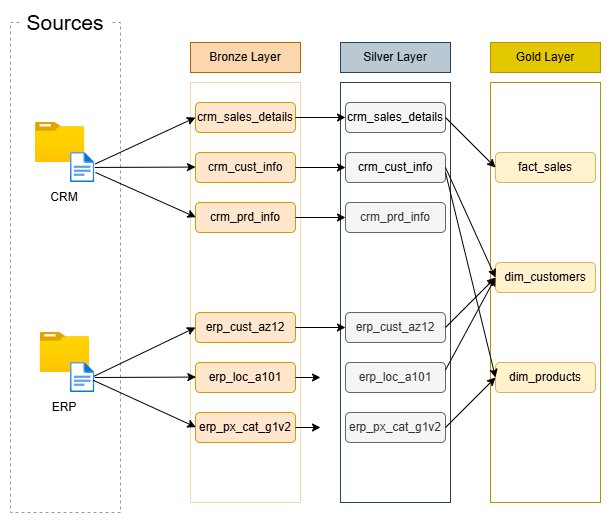

The diagram above was exported from draw.io. Its source (the exported page's mxGraphModel, read from the mxfile embedded in the PNG):
<mxGraphModel dx="622" dy="1389" grid="1" gridSize="10" guides="1" tooltips="1" connect="1" arrows="1" fold="1" page="1" pageScale="1" pageWidth="1169" pageHeight="827" math="0" shadow="0">
  <root>
    <mxCell id="0" />
    <mxCell id="1" parent="0" />
    <mxCell id="NzqbKweIn8-qOkU8wSZD-1" parent="1" style="rounded=0;whiteSpace=wrap;html=1;fillColor=none;dashed=1;strokeColor=#9A9A9A;" value="" vertex="1">
      <mxGeometry height="490" width="110" x="310" y="350" as="geometry" />
    </mxCell>
    <mxCell id="NzqbKweIn8-qOkU8wSZD-2" parent="1" style="text;html=1;whiteSpace=wrap;strokeColor=none;fillColor=default;align=center;verticalAlign=middle;rounded=0;" value="&lt;font style=&quot;font-size: 21px;&quot;&gt;Sources&lt;/font&gt;" vertex="1">
      <mxGeometry height="20" width="90" x="320" y="340" as="geometry" />
    </mxCell>
    <mxCell id="NzqbKweIn8-qOkU8wSZD-4" parent="1" style="rounded=0;whiteSpace=wrap;html=1;fillColor=none;strokeColor=light-dark(#fad7ac, #696969);gradientColor=none;" value="" vertex="1">
      <mxGeometry height="420" width="110" x="490" y="410" as="geometry" />
    </mxCell>
    <mxCell id="NzqbKweIn8-qOkU8wSZD-5" parent="1" style="text;html=1;whiteSpace=wrap;strokeColor=#b46504;fillColor=#fad7ac;align=center;verticalAlign=middle;rounded=0;" value="Bronze Layer" vertex="1">
      <mxGeometry height="30" width="110" x="490" y="370" as="geometry" />
    </mxCell>
    <mxCell id="NzqbKweIn8-qOkU8wSZD-6" parent="1" style="rounded=0;whiteSpace=wrap;html=1;fillColor=none;strokeColor=#23445d;" value="" vertex="1">
      <mxGeometry height="420" width="110" x="640" y="410" as="geometry" />
    </mxCell>
    <mxCell id="NzqbKweIn8-qOkU8wSZD-7" parent="1" style="text;html=1;whiteSpace=wrap;strokeColor=#23445d;fillColor=#bac8d3;align=center;verticalAlign=middle;rounded=0;" value="Silver Layer" vertex="1">
      <mxGeometry height="30" width="110" x="640" y="370" as="geometry" />
    </mxCell>
    <mxCell id="NzqbKweIn8-qOkU8wSZD-8" parent="1" style="rounded=0;whiteSpace=wrap;html=1;fillColor=none;strokeColor=#B09500;fontColor=#000000;" value="" vertex="1">
      <mxGeometry height="420" width="110" x="790" y="410" as="geometry" />
    </mxCell>
    <mxCell id="NzqbKweIn8-qOkU8wSZD-9" parent="1" style="text;html=1;whiteSpace=wrap;strokeColor=#B09500;fillColor=#e3c800;align=center;verticalAlign=middle;rounded=0;fontColor=#000000;" value="Gold Layer" vertex="1">
      <mxGeometry height="30" width="110" x="790" y="370" as="geometry" />
    </mxCell>
    <mxCell id="NzqbKweIn8-qOkU8wSZD-11" parent="1" style="image;aspect=fixed;html=1;points=[];align=center;fontSize=12;image=img/lib/azure2/general/Folder_Blank.svg;" value="" vertex="1">
      <mxGeometry height="40" width="49.29" x="335" y="450" as="geometry" />
    </mxCell>
    <mxCell id="NzqbKweIn8-qOkU8wSZD-12" parent="1" style="image;aspect=fixed;html=1;points=[];align=center;fontSize=12;image=img/lib/azure2/general/File.svg;" value="" vertex="1">
      <mxGeometry height="30" width="24.35" x="370" y="480" as="geometry" />
    </mxCell>
    <mxCell id="NzqbKweIn8-qOkU8wSZD-38" parent="1" style="image;aspect=fixed;html=1;points=[];align=center;fontSize=12;image=img/lib/azure2/general/Folder_Blank.svg;" value="" vertex="1">
      <mxGeometry height="40" width="49.29" x="339.71000000000004" y="660" as="geometry" />
    </mxCell>
    <mxCell id="NzqbKweIn8-qOkU8wSZD-39" parent="1" style="text;html=1;whiteSpace=wrap;strokeColor=none;fillColor=none;align=center;verticalAlign=middle;rounded=0;" value="CRM" vertex="1">
      <mxGeometry height="30" width="60" x="334.35" y="510" as="geometry" />
    </mxCell>
    <mxCell id="NzqbKweIn8-qOkU8wSZD-40" parent="1" style="text;html=1;whiteSpace=wrap;strokeColor=none;fillColor=none;align=center;verticalAlign=middle;rounded=0;" value="ERP" vertex="1">
      <mxGeometry height="30" width="60" x="334.35" y="720" as="geometry" />
    </mxCell>
    <mxCell id="NzqbKweIn8-qOkU8wSZD-41" parent="1" style="image;aspect=fixed;html=1;points=[];align=center;fontSize=12;image=img/lib/azure2/general/File.svg;" value="" vertex="1">
      <mxGeometry height="30" width="24.35" x="370" y="690" as="geometry" />
    </mxCell>
    <mxCell id="NzqbKweIn8-qOkU8wSZD-42" parent="1" style="rounded=1;whiteSpace=wrap;html=1;fillColor=#ffe6cc;strokeColor=#d79b00;" value="crm_sales_details" vertex="1">
      <mxGeometry height="30" width="100" x="495" y="430" as="geometry" />
    </mxCell>
    <mxCell id="NzqbKweIn8-qOkU8wSZD-43" parent="1" style="rounded=1;whiteSpace=wrap;html=1;fillColor=#ffe6cc;strokeColor=#d79b00;" value="crm_cust_info" vertex="1">
      <mxGeometry height="30" width="100" x="495" y="480" as="geometry" />
    </mxCell>
    <mxCell id="NzqbKweIn8-qOkU8wSZD-44" parent="1" style="rounded=1;whiteSpace=wrap;html=1;fillColor=#ffe6cc;strokeColor=#d79b00;" value="crm_prd_info" vertex="1">
      <mxGeometry height="30" width="100" x="495" y="530" as="geometry" />
    </mxCell>
    <mxCell id="NzqbKweIn8-qOkU8wSZD-45" parent="1" style="rounded=1;whiteSpace=wrap;html=1;fillColor=#ffe6cc;strokeColor=#d79b00;" value="erp_cust_az12" vertex="1">
      <mxGeometry height="30" width="100" x="495" y="640" as="geometry" />
    </mxCell>
    <mxCell id="NzqbKweIn8-qOkU8wSZD-46" parent="1" style="rounded=1;whiteSpace=wrap;html=1;fillColor=#ffe6cc;strokeColor=#d79b00;" value="erp_loc_a101" vertex="1">
      <mxGeometry height="30" width="100" x="495" y="690" as="geometry" />
    </mxCell>
    <mxCell id="NzqbKweIn8-qOkU8wSZD-47" parent="1" style="rounded=1;whiteSpace=wrap;html=1;fillColor=#ffe6cc;strokeColor=#d79b00;" value="erp_px_cat_g1v2" vertex="1">
      <mxGeometry height="30" width="100" x="495" y="740" as="geometry" />
    </mxCell>
    <mxCell id="NzqbKweIn8-qOkU8wSZD-48" edge="1" parent="1" source="NzqbKweIn8-qOkU8wSZD-12" style="endArrow=classic;html=1;rounded=0;endFill=1;" value="">
      <mxGeometry height="50" relative="1" width="50" as="geometry">
        <mxPoint x="409.29" y="494.58" as="sourcePoint" />
        <mxPoint x="495" y="494.58" as="targetPoint" />
      </mxGeometry>
    </mxCell>
    <mxCell id="NzqbKweIn8-qOkU8wSZD-49" edge="1" parent="1" style="endArrow=classic;html=1;rounded=0;endFill=1;" value="">
      <mxGeometry height="50" relative="1" width="50" as="geometry">
        <mxPoint x="394.35" y="705" as="sourcePoint" />
        <mxPoint x="495.35" y="704.5799999999999" as="targetPoint" />
      </mxGeometry>
    </mxCell>
    <mxCell id="NzqbKweIn8-qOkU8wSZD-50" edge="1" parent="1" source="NzqbKweIn8-qOkU8wSZD-41" style="endArrow=classic;html=1;rounded=0;endFill=1;entryX=0;entryY=0.5;entryDx=0;entryDy=0;exitX=0.968;exitY=0.458;exitDx=0;exitDy=0;exitPerimeter=0;" target="NzqbKweIn8-qOkU8wSZD-45" value="">
      <mxGeometry height="50" relative="1" width="50" as="geometry">
        <mxPoint x="440" y="600.4200000000001" as="sourcePoint" />
        <mxPoint x="541" y="600" as="targetPoint" />
      </mxGeometry>
    </mxCell>
    <mxCell id="NzqbKweIn8-qOkU8wSZD-51" edge="1" parent="1" source="NzqbKweIn8-qOkU8wSZD-41" style="endArrow=classic;html=1;rounded=0;endFill=1;exitX=0.922;exitY=0.588;exitDx=0;exitDy=0;exitPerimeter=0;" value="">
      <mxGeometry height="50" relative="1" width="50" as="geometry">
        <mxPoint x="394.35" y="755.08" as="sourcePoint" />
        <mxPoint x="495.35" y="754.66" as="targetPoint" />
      </mxGeometry>
    </mxCell>
    <mxCell id="NzqbKweIn8-qOkU8wSZD-52" edge="1" parent="1" style="endArrow=classic;html=1;rounded=0;endFill=1;" value="">
      <mxGeometry height="50" relative="1" width="50" as="geometry">
        <mxPoint x="395" y="500" as="sourcePoint" />
        <mxPoint x="495.35" y="544.71" as="targetPoint" />
      </mxGeometry>
    </mxCell>
    <mxCell id="NzqbKweIn8-qOkU8wSZD-53" edge="1" parent="1" source="NzqbKweIn8-qOkU8wSZD-12" style="endArrow=classic;html=1;rounded=0;endFill=1;exitX=1.014;exitY=0.383;exitDx=0;exitDy=0;exitPerimeter=0;entryX=0;entryY=0.5;entryDx=0;entryDy=0;" target="NzqbKweIn8-qOkU8wSZD-42" value="">
      <mxGeometry height="50" relative="1" width="50" as="geometry">
        <mxPoint x="410" y="480.4200000000001" as="sourcePoint" />
        <mxPoint x="511" y="480" as="targetPoint" />
      </mxGeometry>
    </mxCell>
    <mxCell id="NzqbKweIn8-qOkU8wSZD-54" parent="1" style="rounded=1;whiteSpace=wrap;html=1;fillColor=#f5f5f5;strokeColor=#666666;fontColor=#333333;" value="&lt;span style=&quot;color: rgb(0, 0, 0);&quot;&gt;crm_sales_details&lt;/span&gt;" vertex="1">
      <mxGeometry height="30" width="100" x="645" y="430" as="geometry" />
    </mxCell>
    <mxCell id="NzqbKweIn8-qOkU8wSZD-55" parent="1" style="rounded=1;whiteSpace=wrap;html=1;fillColor=#f5f5f5;strokeColor=#666666;fontColor=#333333;" value="&lt;span style=&quot;color: rgb(0, 0, 0);&quot;&gt;crm_cust_info&lt;/span&gt;" vertex="1">
      <mxGeometry height="30" width="100" x="645" y="480" as="geometry" />
    </mxCell>
    <mxCell id="NzqbKweIn8-qOkU8wSZD-56" parent="1" style="rounded=1;whiteSpace=wrap;html=1;fillColor=#f5f5f5;strokeColor=#666666;fontColor=#333333;" value="crm_prd_info" vertex="1">
      <mxGeometry height="30" width="100" x="645" y="530" as="geometry" />
    </mxCell>
    <mxCell id="NzqbKweIn8-qOkU8wSZD-57" parent="1" style="rounded=1;whiteSpace=wrap;html=1;fillColor=#f5f5f5;strokeColor=#666666;fontColor=#333333;" value="erp_cust_az12" vertex="1">
      <mxGeometry height="30" width="100" x="645" y="640" as="geometry" />
    </mxCell>
    <mxCell id="NzqbKweIn8-qOkU8wSZD-58" parent="1" style="rounded=1;whiteSpace=wrap;html=1;fillColor=#f5f5f5;strokeColor=#666666;fontColor=#333333;" value="erp_loc_a101" vertex="1">
      <mxGeometry height="30" width="100" x="645" y="690" as="geometry" />
    </mxCell>
    <mxCell id="NzqbKweIn8-qOkU8wSZD-59" parent="1" style="rounded=1;whiteSpace=wrap;html=1;fillColor=#f5f5f5;strokeColor=#666666;fontColor=#333333;" value="erp_px_cat_g1v2" vertex="1">
      <mxGeometry height="30" width="100" x="645" y="740" as="geometry" />
    </mxCell>
    <mxCell id="NzqbKweIn8-qOkU8wSZD-60" parent="1" style="rounded=1;whiteSpace=wrap;html=1;fillColor=#fff2cc;strokeColor=#d6b656;" value="fact_sales" vertex="1">
      <mxGeometry height="30" width="100" x="795" y="480" as="geometry" />
    </mxCell>
    <mxCell id="NzqbKweIn8-qOkU8wSZD-61" parent="1" style="rounded=1;whiteSpace=wrap;html=1;fillColor=#fff2cc;strokeColor=#d6b656;" value="dim_customers" vertex="1">
      <mxGeometry height="30" width="100" x="795" y="590" as="geometry" />
    </mxCell>
    <mxCell id="NzqbKweIn8-qOkU8wSZD-62" parent="1" style="rounded=1;whiteSpace=wrap;html=1;fillColor=#fff2cc;strokeColor=#d6b656;" value="dim_products" vertex="1">
      <mxGeometry height="30" width="100" x="795" y="690" as="geometry" />
    </mxCell>
    <mxCell id="NzqbKweIn8-qOkU8wSZD-63" edge="1" parent="1" source="NzqbKweIn8-qOkU8wSZD-42" style="endArrow=classic;html=1;rounded=0;endFill=1;exitX=1;exitY=0.5;exitDx=0;exitDy=0;entryX=0;entryY=0.5;entryDx=0;entryDy=0;" target="NzqbKweIn8-qOkU8wSZD-54" value="">
      <mxGeometry height="50" relative="1" width="50" as="geometry">
        <mxPoint x="610" y="491" as="sourcePoint" />
        <mxPoint x="620" y="450" as="targetPoint" />
      </mxGeometry>
    </mxCell>
    <mxCell id="NzqbKweIn8-qOkU8wSZD-64" edge="1" parent="1" source="NzqbKweIn8-qOkU8wSZD-43" style="endArrow=classic;html=1;rounded=0;endFill=1;exitX=1;exitY=0.5;exitDx=0;exitDy=0;entryX=0;entryY=0.5;entryDx=0;entryDy=0;" target="NzqbKweIn8-qOkU8wSZD-55" value="">
      <mxGeometry height="50" relative="1" width="50" as="geometry">
        <mxPoint x="580" y="510" as="sourcePoint" />
        <mxPoint x="605" y="510" as="targetPoint" />
      </mxGeometry>
    </mxCell>
    <mxCell id="NzqbKweIn8-qOkU8wSZD-65" edge="1" parent="1" source="NzqbKweIn8-qOkU8wSZD-44" style="endArrow=classic;html=1;rounded=0;endFill=1;entryX=0;entryY=0.5;entryDx=0;entryDy=0;exitX=1;exitY=0.5;exitDx=0;exitDy=0;" target="NzqbKweIn8-qOkU8wSZD-56" value="">
      <mxGeometry height="50" relative="1" width="50" as="geometry">
        <mxPoint x="590" y="560" as="sourcePoint" />
        <mxPoint x="615" y="560" as="targetPoint" />
      </mxGeometry>
    </mxCell>
    <mxCell id="NzqbKweIn8-qOkU8wSZD-66" edge="1" parent="1" source="NzqbKweIn8-qOkU8wSZD-45" style="endArrow=classic;html=1;rounded=0;endFill=1;exitX=1;exitY=0.5;exitDx=0;exitDy=0;entryX=0;entryY=0.5;entryDx=0;entryDy=0;" target="NzqbKweIn8-qOkU8wSZD-57" value="">
      <mxGeometry height="50" relative="1" width="50" as="geometry">
        <mxPoint x="595" y="660" as="sourcePoint" />
        <mxPoint x="620" y="660" as="targetPoint" />
      </mxGeometry>
    </mxCell>
    <mxCell id="NzqbKweIn8-qOkU8wSZD-67" edge="1" parent="1" style="endArrow=classic;html=1;rounded=0;endFill=1;exitX=1;exitY=0.5;exitDx=0;exitDy=0;entryX=0;entryY=0.5;entryDx=0;entryDy=0;" value="">
      <mxGeometry height="50" relative="1" width="50" as="geometry">
        <mxPoint x="595" y="705" as="sourcePoint" />
        <mxPoint x="620" y="705" as="targetPoint" />
      </mxGeometry>
    </mxCell>
    <mxCell id="NzqbKweIn8-qOkU8wSZD-68" edge="1" parent="1" style="endArrow=classic;html=1;rounded=0;endFill=1;entryX=0;entryY=0.5;entryDx=0;entryDy=0;exitX=1;exitY=0.5;exitDx=0;exitDy=0;" value="">
      <mxGeometry height="50" relative="1" width="50" as="geometry">
        <mxPoint x="595" y="755" as="sourcePoint" />
        <mxPoint x="620" y="755" as="targetPoint" />
      </mxGeometry>
    </mxCell>
    <mxCell id="NzqbKweIn8-qOkU8wSZD-69" edge="1" parent="1" source="NzqbKweIn8-qOkU8wSZD-54" style="endArrow=classic;html=1;rounded=0;endFill=1;exitX=1;exitY=0.5;exitDx=0;exitDy=0;entryX=0;entryY=0.5;entryDx=0;entryDy=0;" target="NzqbKweIn8-qOkU8wSZD-60" value="">
      <mxGeometry height="50" relative="1" width="50" as="geometry">
        <mxPoint x="755" y="520" as="sourcePoint" />
        <mxPoint x="775" y="500" as="targetPoint" />
      </mxGeometry>
    </mxCell>
    <mxCell id="NzqbKweIn8-qOkU8wSZD-70" edge="1" parent="1" source="NzqbKweIn8-qOkU8wSZD-55" style="endArrow=classic;html=1;rounded=0;endFill=1;exitX=1;exitY=0.5;exitDx=0;exitDy=0;entryX=0;entryY=0.5;entryDx=0;entryDy=0;" target="NzqbKweIn8-qOkU8wSZD-61" value="">
      <mxGeometry height="50" relative="1" width="50" as="geometry">
        <mxPoint x="755" y="565" as="sourcePoint" />
        <mxPoint x="780" y="565" as="targetPoint" />
      </mxGeometry>
    </mxCell>
    <mxCell id="NzqbKweIn8-qOkU8wSZD-71" edge="1" parent="1" source="NzqbKweIn8-qOkU8wSZD-57" style="endArrow=classic;html=1;rounded=0;endFill=1;exitX=1;exitY=0.5;exitDx=0;exitDy=0;entryX=0;entryY=0.5;entryDx=0;entryDy=0;" target="NzqbKweIn8-qOkU8wSZD-61" value="">
      <mxGeometry height="50" relative="1" width="50" as="geometry">
        <mxPoint x="755" y="615" as="sourcePoint" />
        <mxPoint x="780" y="610" as="targetPoint" />
      </mxGeometry>
    </mxCell>
    <mxCell id="NzqbKweIn8-qOkU8wSZD-72" edge="1" parent="1" source="NzqbKweIn8-qOkU8wSZD-58" style="endArrow=classic;html=1;rounded=0;endFill=1;exitX=1;exitY=0.25;exitDx=0;exitDy=0;entryX=0;entryY=0.5;entryDx=0;entryDy=0;" target="NzqbKweIn8-qOkU8wSZD-61" value="">
      <mxGeometry height="50" relative="1" width="50" as="geometry">
        <mxPoint x="675" y="910" as="sourcePoint" />
        <mxPoint x="700" y="910" as="targetPoint" />
      </mxGeometry>
    </mxCell>
    <mxCell id="NzqbKweIn8-qOkU8wSZD-73" edge="1" parent="1" source="NzqbKweIn8-qOkU8wSZD-59" style="endArrow=classic;html=1;rounded=0;endFill=1;exitX=1;exitY=0.5;exitDx=0;exitDy=0;entryX=0;entryY=0.5;entryDx=0;entryDy=0;" target="NzqbKweIn8-qOkU8wSZD-62" value="">
      <mxGeometry height="50" relative="1" width="50" as="geometry">
        <mxPoint x="675" y="955" as="sourcePoint" />
        <mxPoint x="700" y="955" as="targetPoint" />
      </mxGeometry>
    </mxCell>
    <mxCell id="NzqbKweIn8-qOkU8wSZD-74" edge="1" parent="1" style="endArrow=classic;html=1;rounded=0;endFill=1;entryX=0;entryY=0.5;entryDx=0;entryDy=0;" target="NzqbKweIn8-qOkU8wSZD-62" value="">
      <mxGeometry height="50" relative="1" width="50" as="geometry">
        <mxPoint x="745" y="500" as="sourcePoint" />
        <mxPoint x="775" y="700" as="targetPoint" />
      </mxGeometry>
    </mxCell>
  </root>
</mxGraphModel>